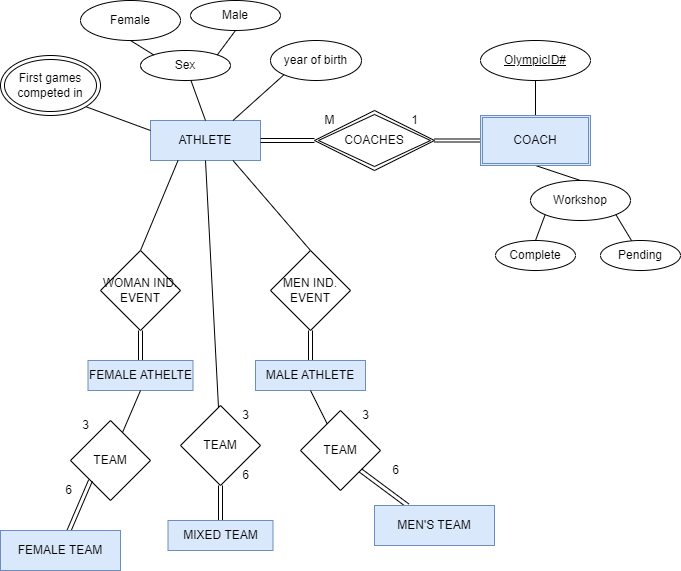

The diagram above was exported from draw.io. Its source (the exported page's mxGraphModel, read from the mxfile embedded in the PNG):
<mxGraphModel dx="1038" dy="579" grid="1" gridSize="10" guides="1" tooltips="1" connect="1" arrows="1" fold="1" page="1" pageScale="1" pageWidth="827" pageHeight="1169" math="0" shadow="0">
  <root>
    <mxCell id="0" />
    <mxCell id="1" parent="0" />
    <mxCell id="3HFGndg0vYRA4FI1HVXy-1" value="ATHLETE" style="rounded=0;whiteSpace=wrap;html=1;fillColor=#dae8fc;strokeColor=#6c8ebf;" parent="1" vertex="1">
      <mxGeometry x="190" y="260" width="110" height="40" as="geometry" />
    </mxCell>
    <mxCell id="3HFGndg0vYRA4FI1HVXy-5" value="COACHES" style="shape=rhombus;double=1;perimeter=rhombusPerimeter;whiteSpace=wrap;html=1;align=center;" parent="1" vertex="1">
      <mxGeometry x="354" y="250" width="120" height="60" as="geometry" />
    </mxCell>
    <mxCell id="3HFGndg0vYRA4FI1HVXy-6" value="" style="endArrow=none;html=1;rounded=0;entryX=0.5;entryY=0;entryDx=0;entryDy=0;exitX=0.5;exitY=1;exitDx=0;exitDy=0;" parent="1" source="3HFGndg0vYRA4FI1HVXy-7" target="3HFGndg0vYRA4FI1HVXy-19" edge="1">
      <mxGeometry width="50" height="50" relative="1" as="geometry">
        <mxPoint x="630" y="210" as="sourcePoint" />
        <mxPoint x="575" y="260" as="targetPoint" />
      </mxGeometry>
    </mxCell>
    <mxCell id="3HFGndg0vYRA4FI1HVXy-7" value="&lt;u&gt;OlympicID#&lt;/u&gt;" style="ellipse;whiteSpace=wrap;html=1;" parent="1" vertex="1">
      <mxGeometry x="520" y="180" width="110" height="40" as="geometry" />
    </mxCell>
    <mxCell id="3HFGndg0vYRA4FI1HVXy-9" value="" style="endArrow=none;html=1;rounded=0;entryX=1;entryY=0.5;entryDx=0;entryDy=0;exitX=0;exitY=0.5;exitDx=0;exitDy=0;shape=link;width=-3;" parent="1" source="3HFGndg0vYRA4FI1HVXy-19" target="3HFGndg0vYRA4FI1HVXy-5" edge="1">
      <mxGeometry width="50" height="50" relative="1" as="geometry">
        <mxPoint x="520" y="280" as="sourcePoint" />
        <mxPoint x="440" y="280" as="targetPoint" />
      </mxGeometry>
    </mxCell>
    <mxCell id="3HFGndg0vYRA4FI1HVXy-10" value="" style="endArrow=none;html=1;rounded=0;exitX=0;exitY=0.5;exitDx=0;exitDy=0;entryX=1;entryY=0.5;entryDx=0;entryDy=0;shape=link;" parent="1" source="3HFGndg0vYRA4FI1HVXy-5" target="3HFGndg0vYRA4FI1HVXy-1" edge="1">
      <mxGeometry width="50" height="50" relative="1" as="geometry">
        <mxPoint x="390" y="330" as="sourcePoint" />
        <mxPoint x="440" y="280" as="targetPoint" />
      </mxGeometry>
    </mxCell>
    <mxCell id="3HFGndg0vYRA4FI1HVXy-11" value="1" style="text;html=1;resizable=0;autosize=1;align=center;verticalAlign=middle;points=[];fillColor=none;strokeColor=none;rounded=0;" parent="1" vertex="1">
      <mxGeometry x="439" y="245" width="30" height="30" as="geometry" />
    </mxCell>
    <mxCell id="3HFGndg0vYRA4FI1HVXy-12" value="M" style="text;html=1;resizable=0;autosize=1;align=center;verticalAlign=middle;points=[];fillColor=none;strokeColor=none;rounded=0;" parent="1" vertex="1">
      <mxGeometry x="354" y="245" width="30" height="30" as="geometry" />
    </mxCell>
    <mxCell id="3HFGndg0vYRA4FI1HVXy-13" value="" style="endArrow=none;html=1;rounded=0;entryX=0.5;entryY=1;entryDx=0;entryDy=0;exitX=0.5;exitY=0;exitDx=0;exitDy=0;" parent="1" source="3HFGndg0vYRA4FI1HVXy-14" target="3HFGndg0vYRA4FI1HVXy-19" edge="1">
      <mxGeometry width="50" height="50" relative="1" as="geometry">
        <mxPoint x="620" y="360" as="sourcePoint" />
        <mxPoint x="602.5" y="300" as="targetPoint" />
      </mxGeometry>
    </mxCell>
    <mxCell id="3HFGndg0vYRA4FI1HVXy-14" value="Workshop" style="ellipse;whiteSpace=wrap;html=1;" parent="1" vertex="1">
      <mxGeometry x="570" y="320" width="100" height="40" as="geometry" />
    </mxCell>
    <mxCell id="3HFGndg0vYRA4FI1HVXy-15" value="" style="endArrow=none;html=1;rounded=0;exitX=0;exitY=1;exitDx=0;exitDy=0;entryX=0.5;entryY=0;entryDx=0;entryDy=0;" parent="1" source="3HFGndg0vYRA4FI1HVXy-14" target="3HFGndg0vYRA4FI1HVXy-16" edge="1">
      <mxGeometry width="50" height="50" relative="1" as="geometry">
        <mxPoint x="390" y="330" as="sourcePoint" />
        <mxPoint x="580" y="430" as="targetPoint" />
      </mxGeometry>
    </mxCell>
    <mxCell id="3HFGndg0vYRA4FI1HVXy-16" value="Complete" style="ellipse;whiteSpace=wrap;html=1;" parent="1" vertex="1">
      <mxGeometry x="535" y="380" width="80" height="30" as="geometry" />
    </mxCell>
    <mxCell id="3HFGndg0vYRA4FI1HVXy-17" value="" style="endArrow=none;html=1;rounded=0;exitX=1;exitY=1;exitDx=0;exitDy=0;" parent="1" source="3HFGndg0vYRA4FI1HVXy-14" target="3HFGndg0vYRA4FI1HVXy-18" edge="1">
      <mxGeometry width="50" height="50" relative="1" as="geometry">
        <mxPoint x="390" y="330" as="sourcePoint" />
        <mxPoint x="670" y="410" as="targetPoint" />
      </mxGeometry>
    </mxCell>
    <mxCell id="3HFGndg0vYRA4FI1HVXy-18" value="Pending" style="ellipse;whiteSpace=wrap;html=1;" parent="1" vertex="1">
      <mxGeometry x="640" y="380" width="80" height="30" as="geometry" />
    </mxCell>
    <mxCell id="3HFGndg0vYRA4FI1HVXy-19" value="COACH" style="shape=ext;double=1;rounded=0;whiteSpace=wrap;html=1;fillColor=#dae8fc;strokeColor=#6c8ebf;" parent="1" vertex="1">
      <mxGeometry x="520" y="255" width="110" height="50" as="geometry" />
    </mxCell>
    <mxCell id="3HFGndg0vYRA4FI1HVXy-20" value="" style="endArrow=none;html=1;rounded=0;exitX=0.5;exitY=0;exitDx=0;exitDy=0;" parent="1" source="3HFGndg0vYRA4FI1HVXy-1" target="3HFGndg0vYRA4FI1HVXy-21" edge="1">
      <mxGeometry width="50" height="50" relative="1" as="geometry">
        <mxPoint x="390" y="330" as="sourcePoint" />
        <mxPoint x="240" y="200" as="targetPoint" />
      </mxGeometry>
    </mxCell>
    <mxCell id="3HFGndg0vYRA4FI1HVXy-21" value="Sex" style="ellipse;whiteSpace=wrap;html=1;" parent="1" vertex="1">
      <mxGeometry x="180" y="190" width="90" height="30" as="geometry" />
    </mxCell>
    <mxCell id="3HFGndg0vYRA4FI1HVXy-22" value="" style="endArrow=none;html=1;rounded=0;entryX=1;entryY=0;entryDx=0;entryDy=0;exitX=0.5;exitY=1;exitDx=0;exitDy=0;" parent="1" source="3HFGndg0vYRA4FI1HVXy-23" target="3HFGndg0vYRA4FI1HVXy-21" edge="1">
      <mxGeometry width="50" height="50" relative="1" as="geometry">
        <mxPoint x="257" y="150" as="sourcePoint" />
        <mxPoint x="440" y="280" as="targetPoint" />
      </mxGeometry>
    </mxCell>
    <mxCell id="3HFGndg0vYRA4FI1HVXy-23" value="Male" style="ellipse;whiteSpace=wrap;html=1;" parent="1" vertex="1">
      <mxGeometry x="230" y="140" width="90" height="30" as="geometry" />
    </mxCell>
    <mxCell id="3HFGndg0vYRA4FI1HVXy-24" value="" style="endArrow=none;html=1;rounded=0;entryX=0;entryY=0;entryDx=0;entryDy=0;exitX=0.5;exitY=1;exitDx=0;exitDy=0;" parent="1" source="3HFGndg0vYRA4FI1HVXy-25" target="3HFGndg0vYRA4FI1HVXy-21" edge="1">
      <mxGeometry width="50" height="50" relative="1" as="geometry">
        <mxPoint x="180" y="160" as="sourcePoint" />
        <mxPoint x="440" y="280" as="targetPoint" />
      </mxGeometry>
    </mxCell>
    <mxCell id="3HFGndg0vYRA4FI1HVXy-25" value="Female" style="ellipse;whiteSpace=wrap;html=1;" parent="1" vertex="1">
      <mxGeometry x="120" y="140" width="100" height="40" as="geometry" />
    </mxCell>
    <mxCell id="3HFGndg0vYRA4FI1HVXy-26" value="" style="endArrow=none;html=1;rounded=0;exitX=0;exitY=0.25;exitDx=0;exitDy=0;entryX=1;entryY=1;entryDx=0;entryDy=0;" parent="1" source="3HFGndg0vYRA4FI1HVXy-1" target="3HFGndg0vYRA4FI1HVXy-27" edge="1">
      <mxGeometry width="50" height="50" relative="1" as="geometry">
        <mxPoint x="390" y="330" as="sourcePoint" />
        <mxPoint x="140" y="250" as="targetPoint" />
      </mxGeometry>
    </mxCell>
    <mxCell id="3HFGndg0vYRA4FI1HVXy-27" value="First games competed in" style="ellipse;shape=doubleEllipse;whiteSpace=wrap;html=1;" parent="1" vertex="1">
      <mxGeometry x="40" y="195" width="100" height="60" as="geometry" />
    </mxCell>
    <mxCell id="3HFGndg0vYRA4FI1HVXy-28" value="" style="endArrow=none;html=1;rounded=0;entryX=0.75;entryY=0;entryDx=0;entryDy=0;exitX=0;exitY=1;exitDx=0;exitDy=0;" parent="1" source="3HFGndg0vYRA4FI1HVXy-29" target="3HFGndg0vYRA4FI1HVXy-1" edge="1">
      <mxGeometry width="50" height="50" relative="1" as="geometry">
        <mxPoint x="300" y="220" as="sourcePoint" />
        <mxPoint x="440" y="270" as="targetPoint" />
      </mxGeometry>
    </mxCell>
    <mxCell id="3HFGndg0vYRA4FI1HVXy-29" value="year of birth" style="ellipse;whiteSpace=wrap;html=1;" parent="1" vertex="1">
      <mxGeometry x="310" y="180" width="91" height="40" as="geometry" />
    </mxCell>
    <mxCell id="3HFGndg0vYRA4FI1HVXy-30" value="" style="endArrow=none;html=1;rounded=0;exitX=0.25;exitY=1;exitDx=0;exitDy=0;entryX=0.5;entryY=0;entryDx=0;entryDy=0;" parent="1" source="3HFGndg0vYRA4FI1HVXy-1" target="3HFGndg0vYRA4FI1HVXy-31" edge="1">
      <mxGeometry width="50" height="50" relative="1" as="geometry">
        <mxPoint x="390" y="320" as="sourcePoint" />
        <mxPoint x="180" y="380" as="targetPoint" />
      </mxGeometry>
    </mxCell>
    <mxCell id="3HFGndg0vYRA4FI1HVXy-31" value="WOMAN IND. EVENT" style="rhombus;whiteSpace=wrap;html=1;" parent="1" vertex="1">
      <mxGeometry x="140" y="390" width="80" height="80" as="geometry" />
    </mxCell>
    <mxCell id="3HFGndg0vYRA4FI1HVXy-33" value="" style="endArrow=none;html=1;rounded=0;exitX=0.75;exitY=1;exitDx=0;exitDy=0;entryX=0.5;entryY=0;entryDx=0;entryDy=0;" parent="1" source="3HFGndg0vYRA4FI1HVXy-1" target="3HFGndg0vYRA4FI1HVXy-34" edge="1">
      <mxGeometry width="50" height="50" relative="1" as="geometry">
        <mxPoint x="390" y="310" as="sourcePoint" />
        <mxPoint x="310" y="390" as="targetPoint" />
      </mxGeometry>
    </mxCell>
    <mxCell id="3HFGndg0vYRA4FI1HVXy-34" value="MEN IND. EVENT" style="rhombus;whiteSpace=wrap;html=1;" parent="1" vertex="1">
      <mxGeometry x="310" y="390" width="80" height="80" as="geometry" />
    </mxCell>
    <mxCell id="3HFGndg0vYRA4FI1HVXy-35" value="" style="endArrow=none;html=1;rounded=0;exitX=0.5;exitY=1;exitDx=0;exitDy=0;shape=link;" parent="1" source="3HFGndg0vYRA4FI1HVXy-34" target="3HFGndg0vYRA4FI1HVXy-36" edge="1">
      <mxGeometry width="50" height="50" relative="1" as="geometry">
        <mxPoint x="390" y="510" as="sourcePoint" />
        <mxPoint x="350" y="530" as="targetPoint" />
      </mxGeometry>
    </mxCell>
    <mxCell id="3HFGndg0vYRA4FI1HVXy-36" value="MALE ATHLETE" style="rounded=0;whiteSpace=wrap;html=1;fillColor=#dae8fc;strokeColor=#6c8ebf;" parent="1" vertex="1">
      <mxGeometry x="295" y="500" width="110" height="30" as="geometry" />
    </mxCell>
    <mxCell id="3HFGndg0vYRA4FI1HVXy-37" value="" style="endArrow=none;html=1;rounded=0;exitX=0.5;exitY=1;exitDx=0;exitDy=0;shape=link;" parent="1" source="3HFGndg0vYRA4FI1HVXy-31" target="3HFGndg0vYRA4FI1HVXy-38" edge="1">
      <mxGeometry width="50" height="50" relative="1" as="geometry">
        <mxPoint x="390" y="510" as="sourcePoint" />
        <mxPoint x="180" y="520" as="targetPoint" />
      </mxGeometry>
    </mxCell>
    <mxCell id="3HFGndg0vYRA4FI1HVXy-38" value="FEMALE ATHELTE" style="rounded=0;whiteSpace=wrap;html=1;fillColor=#dae8fc;strokeColor=#6c8ebf;" parent="1" vertex="1">
      <mxGeometry x="127.5" y="500" width="105" height="30" as="geometry" />
    </mxCell>
    <mxCell id="3HFGndg0vYRA4FI1HVXy-39" value="" style="endArrow=none;html=1;rounded=0;exitX=0.5;exitY=1;exitDx=0;exitDy=0;" parent="1" source="3HFGndg0vYRA4FI1HVXy-1" target="3HFGndg0vYRA4FI1HVXy-40" edge="1">
      <mxGeometry width="50" height="50" relative="1" as="geometry">
        <mxPoint x="390" y="400" as="sourcePoint" />
        <mxPoint x="260" y="560" as="targetPoint" />
      </mxGeometry>
    </mxCell>
    <mxCell id="3HFGndg0vYRA4FI1HVXy-40" value="TEAM" style="rhombus;whiteSpace=wrap;html=1;" parent="1" vertex="1">
      <mxGeometry x="220" y="545" width="80" height="80" as="geometry" />
    </mxCell>
    <mxCell id="3HFGndg0vYRA4FI1HVXy-41" value="" style="endArrow=none;html=1;rounded=0;exitX=0.5;exitY=1;exitDx=0;exitDy=0;shape=link;" parent="1" source="3HFGndg0vYRA4FI1HVXy-40" target="3HFGndg0vYRA4FI1HVXy-42" edge="1">
      <mxGeometry width="50" height="50" relative="1" as="geometry">
        <mxPoint x="390" y="500" as="sourcePoint" />
        <mxPoint x="260" y="670" as="targetPoint" />
      </mxGeometry>
    </mxCell>
    <mxCell id="3HFGndg0vYRA4FI1HVXy-42" value="MIXED TEAM" style="rounded=0;whiteSpace=wrap;html=1;fillColor=#dae8fc;strokeColor=#6c8ebf;" parent="1" vertex="1">
      <mxGeometry x="207.5" y="660" width="105" height="30" as="geometry" />
    </mxCell>
    <mxCell id="3HFGndg0vYRA4FI1HVXy-43" value="" style="endArrow=none;html=1;rounded=0;exitX=0.5;exitY=1;exitDx=0;exitDy=0;" parent="1" source="3HFGndg0vYRA4FI1HVXy-36" target="3HFGndg0vYRA4FI1HVXy-45" edge="1">
      <mxGeometry width="50" height="50" relative="1" as="geometry">
        <mxPoint x="390" y="600" as="sourcePoint" />
        <mxPoint x="360" y="590" as="targetPoint" />
      </mxGeometry>
    </mxCell>
    <mxCell id="3HFGndg0vYRA4FI1HVXy-44" value="" style="endArrow=none;html=1;rounded=0;exitX=0.5;exitY=1;exitDx=0;exitDy=0;" parent="1" source="3HFGndg0vYRA4FI1HVXy-38" target="3HFGndg0vYRA4FI1HVXy-46" edge="1">
      <mxGeometry width="50" height="50" relative="1" as="geometry">
        <mxPoint x="390" y="600" as="sourcePoint" />
        <mxPoint x="160" y="580" as="targetPoint" />
      </mxGeometry>
    </mxCell>
    <mxCell id="3HFGndg0vYRA4FI1HVXy-45" value="TEAM" style="rhombus;whiteSpace=wrap;html=1;" parent="1" vertex="1">
      <mxGeometry x="340" y="550" width="80" height="80" as="geometry" />
    </mxCell>
    <mxCell id="3HFGndg0vYRA4FI1HVXy-46" value="TEAM" style="rhombus;whiteSpace=wrap;html=1;" parent="1" vertex="1">
      <mxGeometry x="110" y="560" width="80" height="80" as="geometry" />
    </mxCell>
    <mxCell id="3HFGndg0vYRA4FI1HVXy-47" value="" style="endArrow=none;html=1;rounded=0;exitX=1;exitY=1;exitDx=0;exitDy=0;shape=link;" parent="1" source="3HFGndg0vYRA4FI1HVXy-45" target="3HFGndg0vYRA4FI1HVXy-49" edge="1">
      <mxGeometry width="50" height="50" relative="1" as="geometry">
        <mxPoint x="390" y="600" as="sourcePoint" />
        <mxPoint x="440" y="650" as="targetPoint" />
      </mxGeometry>
    </mxCell>
    <mxCell id="3HFGndg0vYRA4FI1HVXy-48" value="" style="endArrow=none;html=1;rounded=0;exitX=0;exitY=1;exitDx=0;exitDy=0;shape=link;" parent="1" source="3HFGndg0vYRA4FI1HVXy-46" target="3HFGndg0vYRA4FI1HVXy-50" edge="1">
      <mxGeometry width="50" height="50" relative="1" as="geometry">
        <mxPoint x="390" y="600" as="sourcePoint" />
        <mxPoint x="110" y="660" as="targetPoint" />
      </mxGeometry>
    </mxCell>
    <mxCell id="3HFGndg0vYRA4FI1HVXy-49" value="MEN'S TEAM" style="rounded=0;whiteSpace=wrap;html=1;fillColor=#dae8fc;strokeColor=#6c8ebf;" parent="1" vertex="1">
      <mxGeometry x="414" y="645" width="120" height="40" as="geometry" />
    </mxCell>
    <mxCell id="3HFGndg0vYRA4FI1HVXy-50" value="FEMALE TEAM" style="rounded=0;whiteSpace=wrap;html=1;fillColor=#dae8fc;strokeColor=#6c8ebf;" parent="1" vertex="1">
      <mxGeometry x="40" y="670" width="120" height="40" as="geometry" />
    </mxCell>
    <mxCell id="3HFGndg0vYRA4FI1HVXy-51" value="3" style="text;html=1;resizable=0;autosize=1;align=center;verticalAlign=middle;points=[];fillColor=none;strokeColor=none;rounded=0;" parent="1" vertex="1">
      <mxGeometry x="270" y="540" width="30" height="30" as="geometry" />
    </mxCell>
    <mxCell id="3HFGndg0vYRA4FI1HVXy-52" value="6" style="text;html=1;resizable=0;autosize=1;align=center;verticalAlign=middle;points=[];fillColor=none;strokeColor=none;rounded=0;" parent="1" vertex="1">
      <mxGeometry x="270" y="600" width="30" height="30" as="geometry" />
    </mxCell>
    <mxCell id="3HFGndg0vYRA4FI1HVXy-53" value="3" style="text;html=1;resizable=0;autosize=1;align=center;verticalAlign=middle;points=[];fillColor=none;strokeColor=none;rounded=0;" parent="1" vertex="1">
      <mxGeometry x="390" y="540" width="30" height="30" as="geometry" />
    </mxCell>
    <mxCell id="3HFGndg0vYRA4FI1HVXy-54" value="6" style="text;html=1;resizable=0;autosize=1;align=center;verticalAlign=middle;points=[];fillColor=none;strokeColor=none;rounded=0;" parent="1" vertex="1">
      <mxGeometry x="420" y="595" width="30" height="30" as="geometry" />
    </mxCell>
    <mxCell id="3HFGndg0vYRA4FI1HVXy-55" value="3" style="text;html=1;resizable=0;autosize=1;align=center;verticalAlign=middle;points=[];fillColor=none;strokeColor=none;rounded=0;" parent="1" vertex="1">
      <mxGeometry x="110" y="550" width="30" height="30" as="geometry" />
    </mxCell>
    <mxCell id="3HFGndg0vYRA4FI1HVXy-56" value="6" style="text;html=1;resizable=0;autosize=1;align=center;verticalAlign=middle;points=[];fillColor=none;strokeColor=none;rounded=0;" parent="1" vertex="1">
      <mxGeometry x="92.5" y="615" width="30" height="30" as="geometry" />
    </mxCell>
  </root>
</mxGraphModel>